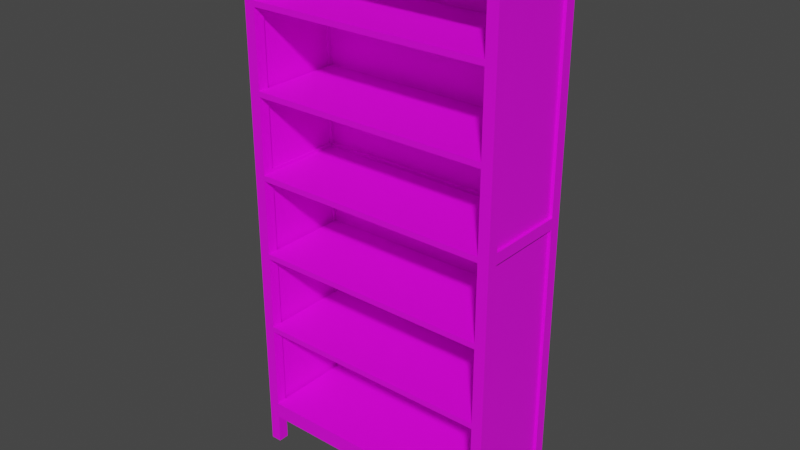 # Source: Shelf2.blend  (saved by Blender 3.6.13; exported with 4.5.12 LTS)
import bpy
from mathutils import Matrix  # noqa: F401  (used for matrix-valued properties, if any)

bpy.ops.wm.read_factory_settings(use_empty=True)
scene = bpy.context.scene
scene.name = 'Scene'

# ---- collections
col_collection = bpy.data.collections.new('Collection'); scene.collection.children.link(col_collection)

# ---- images (referenced by path relative to the original .blend; pixels are not part of the script)
import os
ASSET_DIR = os.environ.get("B2B_ASSET_DIR", "")  # directory of the original .blend (textures are referenced by path, not embedded)
HERE = os.path.dirname(os.path.abspath(__file__))  # packed textures are extracted next to this script under _unpacked/

def load_image(name, relpath, width, height, colorspace="sRGB"):
    """Load a texture the original file referenced (path relative to the .blend, or extracted next to this script)."""
    p = next((c for c in (os.path.join(HERE, relpath), os.path.join(ASSET_DIR, relpath)) if relpath and os.path.exists(c)), "")
    if p:
        img = bpy.data.images.load(p, check_existing=True)
        img.name = name
    else:  # same state as the original file: an image datablock whose file is absent (Cycles renders it pink)
        img = bpy.data.images.new(name, width, height)
        img.source = "FILE"
        img.filepath = "//" + (relpath or name)
    img.colorspace_settings.name = colorspace
    return img
img_shelf2texture_psd = load_image('Shelf2Texture.psd', 'textures/Shelf2Texture.psd', 1024, 1024, 'sRGB')

# ---- materials (node trees are filled in below, after node groups)
mat_shelf2material = bpy.data.materials.new('Shelf2Material')
mat_shelf2material.use_transparent_shadow = False

# ---- material node trees
mat_shelf2material.use_nodes = True; mat_shelf2material.node_tree.nodes.clear()
_N = mat_shelf2material.node_tree.nodes; _L = mat_shelf2material.node_tree.links
n0 = _N.new('ShaderNodeBsdfPrincipled'); n0.name = 'Principled BSDF'; n0.location = (10, 300)
n0.distribution = 'GGX'
n0.subsurface_method = 'RANDOM_WALK_SKIN'
n0.inputs[3].default_value = 1.45
n0.inputs[27].default_value = (0.0, 0.0, 0.0, 1.0)
n0.inputs[28].default_value = 1.0
n1 = _N.new('ShaderNodeOutputMaterial'); n1.name = 'Material Output'; n1.location = (300, 300)
n2 = _N.new('ShaderNodeTexImage'); n2.name = 'Image Texture'; n2.location = (-280, 271)
n2.image = img_shelf2texture_psd
_L.new(n0.outputs[0], n1.inputs[0])
_L.new(n2.outputs[0], n0.inputs[0])
n1.is_active_output = True

# ---- world
world_world = bpy.data.worlds.new('World'); scene.world = world_world
world_world.use_nodes = True; world_world.node_tree.nodes.clear()
_N = world_world.node_tree.nodes; _L = world_world.node_tree.links
n0 = _N.new('ShaderNodeOutputWorld'); n0.name = 'World Output'; n0.location = (300, 300)
n1 = _N.new('ShaderNodeBackground'); n1.name = 'Background'; n1.location = (10, 300)
n1.inputs[0].default_value = (0.05088, 0.05088, 0.05088, 1.0)
_L.new(n1.outputs[0], n0.inputs[0])
n0.is_active_output = True
world_world.color = (0.05088, 0.05088, 0.05088)
world_world.use_sun_shadow = False
world_world.sun_shadow_jitter_overblur = 0.0

# ---- meshes
me_cube_017 = bpy.data.meshes.new('Cube.017')
me_cube_017.from_pydata([(0.1445, 0.05417, -0.06132), (0.1445, 0.06068, -0.06132), (0.1445, 0.05417, 0.06004), (0.1445, 0.06068, 0.06004), (-0.1445, 0.05417, -0.06132), (-0.1445, 0.06068, -0.06132), (-0.1445, 0.05417, 0.06004), (-0.1445, 0.06068, 0.06004), (0.1445, 0.1638, -0.06132), (0.1445, 0.1703, -0.06132), (0.1445, 0.1638, 0.06004), (0.1445, 0.1703, 0.06004), (-0.1445, 0.1638, -0.06132), (-0.1445, 0.1703, -0.06132), (-0.1445, 0.1638, 0.06004), (-0.1445, 0.1703, 0.06004), (0.1445, 0.2614, -0.06132), (0.1445, 0.2679, -0.06132), (0.1445, 0.2614, 0.06004), (0.1445, 0.2679, 0.06004), (-0.1445, 0.2614, -0.06132), (-0.1445, 0.2679, -0.06132), (-0.1445, 0.2614, 0.06004), (-0.1445, 0.2679, 0.06004), (0.1445, 0.359, -0.06132), (0.1445, 0.3656, -0.06132), (0.1445, 0.359, 0.06004), (0.1445, 0.3656, 0.06004), (-0.1445, 0.359, -0.06132), (-0.1445, 0.3656, -0.06132), (-0.1445, 0.359, 0.06004), (-0.1445, 0.3656, 0.06004), (0.1445, 0.4567, -0.06132), (0.1445, 0.4632, -0.06132), (0.1445, 0.4567, 0.06004), (0.1445, 0.4632, 0.06004), (-0.1445, 0.4567, -0.06132), (-0.1445, 0.4632, -0.06132), (-0.1445, 0.4567, 0.06004), (-0.1445, 0.4632, 0.06004), (0.1445, 0.5543, -0.06132), (0.1445, 0.5608, -0.06132), (0.1445, 0.5543, 0.06004), (0.1445, 0.5608, 0.06004), (-0.1445, 0.5543, -0.06132), (-0.1445, 0.5608, -0.06132), (-0.1445, 0.5543, 0.06004), (-0.1445, 0.5608, 0.06004), (-0.1445, 0.004391, -0.06132), (-0.1445, 0.6477, -0.06132), (-0.1445, 0.004391, -0.0483), (-0.1445, 0.6477, -0.0483), (-0.1575, 0.004391, -0.06132), (-0.1575, 0.6477, -0.06132), (-0.1575, 0.004391, -0.0483), (-0.1575, 0.6477, -0.0483), (0.1575, 0.004391, -0.06132), (0.1575, 0.6477, -0.06132), (0.1575, 0.004391, -0.0483), (0.1575, 0.6477, -0.0483), (0.1445, 0.004391, -0.06132), (0.1445, 0.6477, -0.06132), (0.1445, 0.004391, -0.0483), (0.1445, 0.6477, -0.0483), (-0.1445, 0.004391, 0.04703), (-0.1445, 0.6477, 0.04703), (-0.1445, 0.004391, 0.06004), (-0.1445, 0.6477, 0.06004), (-0.1575, 0.004391, 0.04703), (-0.1575, 0.6477, 0.04703), (-0.1575, 0.004391, 0.06004), (-0.1575, 0.6477, 0.06004), (0.1575, 0.004391, 0.04703), (0.1575, 0.6477, 0.04703), (0.1575, 0.004391, 0.06004), (0.1575, 0.6477, 0.06004), (0.1445, 0.004391, 0.04703), (0.1445, 0.6477, 0.04703), (0.1445, 0.004391, 0.06004), (0.1445, 0.6477, 0.06004), (-0.1445, 0.3558, -0.06132), (-0.1445, 0.3558, -0.0483), (-0.1575, 0.3558, -0.0483), (-0.1575, 0.3558, -0.06132), (-0.1445, 0.3688, -0.06132), (-0.1445, 0.3688, -0.0483), (-0.1575, 0.3688, -0.0483), (-0.1575, 0.3688, -0.06132), (-0.1445, 0.3558, 0.04703), (-0.1445, 0.3558, 0.06004), (-0.1575, 0.3558, 0.06004), (-0.1575, 0.3558, 0.04703), (-0.1445, 0.3688, 0.04703), (-0.1445, 0.3688, 0.06004), (-0.1575, 0.3688, 0.06004), (-0.1575, 0.3688, 0.04703), (0.1575, 0.3688, 0.04703), (0.1575, 0.3688, 0.06004), (0.1445, 0.3688, 0.06004), (0.1445, 0.3688, 0.04703), (0.1575, 0.3558, 0.06004), (0.1445, 0.3558, 0.06004), (0.1445, 0.3558, 0.04703), (0.1575, 0.3558, 0.04703), (0.1575, 0.3558, -0.06132), (0.1575, 0.3558, -0.0483), (0.1445, 0.3558, -0.0483), (0.1445, 0.3558, -0.06132), (0.1575, 0.3688, -0.06132), (0.1575, 0.3688, -0.0483), (0.1445, 0.3688, -0.0483), (0.1445, 0.3688, -0.06132), (-0.1445, 0.05417, -0.0483), (-0.1575, 0.05417, -0.0483), (-0.1575, 0.05417, -0.06132), (-0.1445, 0.05417, -0.06132), (-0.1445, 0.04116, -0.0483), (-0.1575, 0.04116, -0.0483), (-0.1575, 0.04116, -0.06132), (-0.1445, 0.04116, -0.06132), (-0.1445, 0.04116, 0.06004), (-0.1575, 0.04116, 0.06004), (-0.1575, 0.04116, 0.04703), (-0.1445, 0.04116, 0.04703), (-0.1445, 0.05417, 0.04703), (-0.1445, 0.05417, 0.06004), (-0.1575, 0.05417, 0.06004), (-0.1575, 0.05417, 0.04703), (0.1575, 0.05417, 0.06004), (0.1445, 0.05417, 0.06004), (0.1445, 0.05417, 0.04703), (0.1575, 0.05417, 0.04703), (0.1575, 0.04116, 0.06004), (0.1445, 0.04116, 0.06004), (0.1445, 0.04116, 0.04703), (0.1575, 0.04116, 0.04703), (0.1575, 0.05417, -0.0483), (0.1445, 0.05417, -0.0483), (0.1445, 0.05417, -0.06132), (0.1575, 0.05417, -0.06132), (0.1575, 0.04116, -0.0483), (0.1445, 0.04116, -0.0483), (0.1445, 0.04116, -0.06132), (0.1575, 0.04116, -0.06132), (-0.1445, 0.6346, -0.06132), (-0.1445, 0.6346, -0.0483), (-0.1575, 0.6346, -0.0483), (-0.1575, 0.6346, -0.06132), (-0.1445, 0.6346, 0.04703), (-0.1445, 0.6346, 0.06004), (-0.1575, 0.6346, 0.06004), (-0.1575, 0.6346, 0.04703), (0.1575, 0.6346, -0.06132), (0.1575, 0.6346, -0.0483), (0.1445, 0.6346, -0.0483), (0.1445, 0.6346, -0.06132), (0.1575, 0.6346, 0.04703), (0.1575, 0.6346, 0.06004), (0.1445, 0.6346, 0.06004), (0.1445, 0.6346, 0.04703), (0.1575, 0.6477, -0.06504), (0.1575, 0.6542, -0.06504), (0.1575, 0.6477, 0.06004), (0.1575, 0.6542, 0.06004), (-0.1575, 0.6477, -0.06504), (-0.1575, 0.6542, -0.06504), (-0.1575, 0.6477, 0.06004), (-0.1575, 0.6542, 0.06004), (-0.1445, 0.6346, 0.05108), (-0.1445, 0.6346, 0.05758), (0.1445, 0.6346, 0.05108), (0.1445, 0.6346, 0.05758), (-0.1445, 0.05417, 0.05108), (-0.1445, 0.05417, 0.05758), (0.1445, 0.05417, 0.05108), (0.1445, 0.05417, 0.05758), (-0.1475, 0.6346, -0.0483), (-0.1541, 0.6346, -0.0483), (-0.1475, 0.6346, 0.04703), (-0.1541, 0.6346, 0.04703), (-0.1475, 0.05417, -0.0483), (-0.1541, 0.05417, -0.0483), (-0.1475, 0.05417, 0.04703), (-0.1541, 0.05417, 0.04703), (0.1475, 0.6346, -0.0483), (0.1541, 0.6346, -0.0483), (0.1475, 0.6346, 0.04703), (0.1541, 0.6346, 0.04703), (0.1475, 0.05417, -0.0483), (0.1541, 0.05417, -0.0483), (0.1475, 0.05417, 0.04703), (0.1541, 0.05417, 0.04703)], [], [(0, 1, 3, 2), (2, 3, 7, 6), (6, 7, 5, 4), (4, 5, 1, 0), (2, 6, 4, 0), (7, 3, 1, 5), (8, 9, 11, 10), (10, 11, 15, 14), (14, 15, 13, 12), (12, 13, 9, 8), (10, 14, 12, 8), (15, 11, 9, 13), (16, 17, 19, 18), (18, 19, 23, 22), (22, 23, 21, 20), (20, 21, 17, 16), (18, 22, 20, 16), (23, 19, 17, 21), (24, 25, 27, 26), (26, 27, 31, 30), (30, 31, 29, 28), (28, 29, 25, 24), (26, 30, 28, 24), (31, 27, 25, 29), (32, 33, 35, 34), (34, 35, 39, 38), (38, 39, 37, 36), (36, 37, 33, 32), (34, 38, 36, 32), (39, 35, 33, 37), (40, 41, 43, 42), (42, 43, 47, 46), (46, 47, 45, 44), (44, 45, 41, 40), (42, 46, 44, 40), (47, 43, 41, 45), (145, 154, 63, 51), (146, 55, 53, 147), (147, 53, 49, 144), (50, 54, 52, 48), (55, 51, 49, 53), (152, 57, 59, 153), (144, 155, 154, 145), (155, 61, 57, 152), (58, 62, 60, 56), (63, 59, 57, 61), (149, 67, 71, 150), (150, 71, 69, 151), (66, 70, 68, 64), (71, 67, 65, 69), (156, 73, 75, 157), (157, 75, 79, 158), (74, 78, 76, 72), (79, 75, 73, 77), (114, 83, 80, 115), (113, 82, 83, 114), (112, 81, 82, 113), (115, 80, 81, 112), (83, 87, 84, 80), (82, 86, 87, 83), (85, 92, 88, 81), (80, 84, 85, 81), (127, 91, 88, 124), (126, 90, 91, 127), (125, 89, 90, 126), (124, 88, 89, 125), (81, 88, 91, 82), (90, 94, 95, 91), (89, 93, 94, 90), (88, 102, 101, 89), (102, 99, 110, 106), (88, 92, 99, 102), (100, 97, 98, 101), (103, 96, 97, 100), (131, 103, 100, 128), (128, 100, 101, 129), (129, 101, 102, 130), (130, 102, 103, 131), (138, 107, 104, 139), (137, 106, 107, 138), (136, 105, 106, 137), (139, 104, 105, 136), (107, 111, 108, 104), (106, 110, 111, 107), (102, 106, 105, 103), (104, 108, 109, 105), (119, 142, 141, 116), (116, 123, 122, 117), (117, 113, 114, 118), (118, 114, 115, 119), (52, 118, 119, 48), (54, 117, 118, 52), (50, 116, 117, 54), (48, 119, 116, 50), (64, 123, 120, 66), (66, 120, 121, 70), (70, 121, 122, 68), (68, 122, 123, 64), (123, 134, 133, 120), (120, 125, 126, 121), (121, 126, 127, 122), (112, 124, 123, 116), (134, 141, 140, 135), (123, 124, 130, 134), (132, 128, 129, 133), (135, 131, 128, 132), (72, 135, 132, 74), (74, 132, 133, 78), (78, 133, 134, 76), (76, 134, 135, 72), (143, 139, 136, 140), (134, 130, 137, 141), (116, 141, 137, 112), (142, 138, 139, 143), (60, 142, 143, 56), (62, 141, 142, 60), (58, 140, 141, 62), (56, 143, 140, 58), (87, 147, 144, 84), (86, 146, 147, 87), (85, 145, 146, 86), (84, 144, 145, 85), (95, 151, 148, 92), (94, 150, 151, 95), (93, 149, 150, 94), (92, 148, 149, 93), (111, 155, 152, 108), (110, 154, 155, 111), (109, 153, 154, 110), (108, 152, 153, 109), (99, 159, 156, 96), (98, 158, 159, 99), (97, 157, 158, 98), (96, 156, 157, 97), (119, 115, 138, 142), (115, 112, 137, 138), (117, 122, 127, 113), (112, 113, 127, 124), (135, 140, 136, 131), (130, 131, 136, 137), (120, 133, 129, 125), (124, 125, 129, 130), (99, 96, 109, 110), (103, 105, 109, 96), (89, 101, 98, 93), (92, 93, 98, 99), (85, 86, 95, 92), (82, 91, 95, 86), (145, 148, 151, 146), (146, 151, 69, 55), (51, 55, 69, 65), (145, 51, 65, 148), (148, 159, 158, 149), (149, 158, 79, 67), (65, 67, 79, 77), (148, 65, 77, 159), (153, 156, 159, 154), (156, 153, 59, 73), (59, 63, 77, 73), (154, 159, 77, 63), (49, 51, 63, 61), (144, 49, 61, 155), (160, 161, 163, 162), (162, 163, 167, 166), (166, 167, 165, 164), (164, 165, 161, 160), (162, 166, 164, 160), (167, 163, 161, 165), (168, 169, 171, 170), (170, 171, 175, 174), (174, 175, 173, 172), (172, 173, 169, 168), (170, 174, 172, 168), (175, 171, 169, 173), (176, 177, 179, 178), (178, 179, 183, 182), (182, 183, 181, 180), (180, 181, 177, 176), (178, 182, 180, 176), (183, 179, 177, 181), (184, 186, 187, 185), (186, 190, 191, 187), (190, 188, 189, 191), (188, 184, 185, 189), (186, 184, 188, 190), (191, 189, 185, 187)])
_uv = me_cube_017.uv_layers.new(name='UVMap')
_uv.uv.foreach_set('vector', [0.4686, 0.01921, 0.4686, 0.01921, 0.4686, 0.01807, 0.4686, 0.01807, 0.5488, 0.01353, 0.5488, 0.01353, 0.5488, 0.01152, 0.5488, 0.01152, 0.4686, 0.01921, 0.4685, 0.01921, 0.4685, 0.01807, 0.4686, 0.01807, 0.8063, 0.4379, 0.8029, 0.4379, 0.8029, 0.2895, 0.8063, 0.2895, 0.3996, 0.1062, 0.3996, 0.829, 0.09603, 0.829, 0.09603, 0.1062, 0.4226, 0.1019, 0.4226, 0.8247, 0.119, 0.8247, 0.119, 0.1019, 0.4689, 0.01921, 0.4688, 0.01921, 0.4688, 0.01807, 0.4689, 0.01807, 0.5489, 0.01353, 0.5488, 0.01353, 0.5488, 0.01152, 0.5489, 0.01152, 0.4688, 0.01921, 0.4687, 0.01921, 0.4687, 0.01807, 0.4688, 0.01807, 0.8067, 0.7682, 0.8034, 0.7682, 0.8034, 0.6198, 0.8067, 0.6198, 0.98, 0.03843, 0.98, 0.8235, 0.9039, 0.8235, 0.9039, 0.03843, 0.975, 0.1826, 0.975, 0.9677, 0.8989, 0.9677, 0.8989, 0.1826, 0.4687, 0.01921, 0.4687, 0.01921, 0.4687, 0.01807, 0.4687, 0.01807, 0.5489, 0.00906, 0.5488, 0.00906, 0.5488, 0.007052, 0.5489, 0.007052, 0.4687, 0.01921, 0.4686, 0.01921, 0.4686, 0.01807, 0.4687, 0.01807, 0.8029, 0.4379, 0.7996, 0.4379, 0.7996, 0.2895, 0.8029, 0.2895, 0.5084, 0.1245, 0.5084, 0.9109, 0.1781, 0.9109, 0.1781, 0.1245, 0.9782, 0.1592, 0.9782, 0.9443, 0.902, 0.9443, 0.902, 0.1592, 0.4682, 0.01921, 0.4681, 0.01921, 0.4681, 0.01807, 0.4682, 0.01807, 0.4791, 0.009275, 0.4791, 0.009275, 0.4791, 0.006557, 0.4791, 0.006557, 0.4684, 0.01921, 0.4683, 0.01921, 0.4683, 0.01807, 0.4684, 0.01807, 0.7962, 0.2895, 0.7929, 0.2895, 0.7929, 0.1411, 0.7962, 0.1411, 0.9781, 0.1878, 0.9781, 0.973, 0.902, 0.973, 0.902, 0.1878, 0.9837, 0.208, 0.9837, 0.9931, 0.9076, 0.9931, 0.9076, 0.208, 0.4685, 0.01921, 0.4684, 0.01921, 0.4684, 0.01807, 0.4685, 0.01807, 0.5488, 0.01554, 0.5487, 0.01554, 0.5487, 0.01353, 0.5488, 0.01353, 0.4684, 0.01921, 0.4684, 0.01921, 0.4684, 0.01807, 0.4684, 0.01807, 0.7996, 0.4379, 0.7962, 0.4379, 0.7962, 0.2895, 0.7996, 0.2895, 0.9849, 0.1719, 0.9849, 0.957, 0.9088, 0.957, 0.9088, 0.1719, 0.3532, 0.1566, 0.3532, 0.8795, 0.04957, 0.8795, 0.04957, 0.1566, 0.4683, 0.01921, 0.4682, 0.01921, 0.4682, 0.01807, 0.4683, 0.01807, 0.5488, 0.01353, 0.5487, 0.01353, 0.5487, 0.01152, 0.5488, 0.01152, 0.4683, 0.01921, 0.4683, 0.01921, 0.4683, 0.01807, 0.4683, 0.01807, 0.7962, 0.4379, 0.7929, 0.4379, 0.7929, 0.2895, 0.7962, 0.2895, 0.4131, 0.09669, 0.4131, 0.8195, 0.1095, 0.8195, 0.1095, 0.09669, 0.407, 0.07488, 0.407, 0.9575, 0.03623, 0.9575, 0.03623, 0.07488, 0.4787, 0.01533, 0.4787, 0.01804, 0.4786, 0.01804, 0.4786, 0.01533, 0.4739, 0.01249, 0.4739, 0.01261, 0.4738, 0.01261, 0.4738, 0.01249, 0.4681, 0.01249, 0.4681, 0.01261, 0.468, 0.01261, 0.468, 0.01249, 0.4762, 0.01545, 0.4762, 0.01557, 0.4761, 0.01557, 0.4761, 0.01545, 0.4739, 0.01557, 0.4739, 0.01569, 0.4738, 0.01569, 0.4738, 0.01557, 0.476, 0.01249, 0.476, 0.01261, 0.4759, 0.01261, 0.4759, 0.01249, 0.4787, 0.01804, 0.4787, 0.01533, 0.4788, 0.01533, 0.4788, 0.01804, 0.4652, 0.01249, 0.4652, 0.01261, 0.4651, 0.01261, 0.4651, 0.01249, 0.4762, 0.01246, 0.4762, 0.01258, 0.476, 0.01258, 0.476, 0.01246, 0.4739, 0.01841, 0.4739, 0.01853, 0.4738, 0.01853, 0.4738, 0.01841, 0.4682, 0.01249, 0.4682, 0.01261, 0.4681, 0.01261, 0.4681, 0.01249, 0.4749, 0.01249, 0.4749, 0.01261, 0.4748, 0.01261, 0.4748, 0.01249, 0.4762, 0.01234, 0.4762, 0.01246, 0.476, 0.01246, 0.476, 0.01234, 0.4749, 0.01557, 0.4749, 0.01569, 0.4748, 0.01569, 0.4748, 0.01557, 0.475, 0.01249, 0.475, 0.01261, 0.4749, 0.01261, 0.4749, 0.01249, 0.471, 0.01249, 0.471, 0.01261, 0.4709, 0.01261, 0.4709, 0.01249, 0.4762, 0.01533, 0.4762, 0.01545, 0.4761, 0.01545, 0.4761, 0.01533, 0.4749, 0.01841, 0.4749, 0.01853, 0.4748, 0.01853, 0.4748, 0.01841, 0.4681, 0.007025, 0.4681, 0.009863, 0.468, 0.009863, 0.468, 0.007025, 0.4739, 0.007025, 0.4739, 0.009863, 0.4738, 0.009863, 0.4738, 0.007025, 0.4709, 0.01261, 0.4709, 0.01545, 0.4708, 0.01545, 0.4708, 0.01261, 0.4671, 0.01261, 0.4671, 0.01545, 0.467, 0.01545, 0.467, 0.01261, 0.4681, 0.009863, 0.4681, 0.009985, 0.468, 0.009985, 0.468, 0.009863, 0.4739, 0.009863, 0.4739, 0.009985, 0.4738, 0.009985, 0.4738, 0.009863, 0.467, 0.01557, 0.4661, 0.01557, 0.4661, 0.01545, 0.467, 0.01545, 0.4671, 0.01545, 0.4671, 0.01557, 0.467, 0.01557, 0.467, 0.01545, 0.471, 0.01545, 0.471, 0.01828, 0.4709, 0.01828, 0.4709, 0.01545, 0.4749, 0.007025, 0.4749, 0.009863, 0.4748, 0.009863, 0.4748, 0.007025, 0.4682, 0.007025, 0.4682, 0.009863, 0.4681, 0.009863, 0.4681, 0.007025, 0.4784, 0.009394, 0.4784, 0.01223, 0.4783, 0.01223, 0.4783, 0.009394, 0.4678, 0.01897, 0.4678, 0.01807, 0.4679, 0.01807, 0.4679, 0.01897, 0.4749, 0.009863, 0.4749, 0.009985, 0.4748, 0.009985, 0.4748, 0.009863, 0.4682, 0.009863, 0.4682, 0.009985, 0.4681, 0.009985, 0.4681, 0.009863, 0.4736, 0.0202, 0.4736, 0.01748, 0.4738, 0.01748, 0.4738, 0.0202, 0.4661, 0.01545, 0.4661, 0.01557, 0.4652, 0.01557, 0.4652, 0.01545, 0.4787, 0.01533, 0.4786, 0.01533, 0.4786, 0.01261, 0.4787, 0.01261, 0.471, 0.009863, 0.471, 0.009985, 0.4709, 0.009985, 0.4709, 0.009863, 0.475, 0.009863, 0.475, 0.009985, 0.4749, 0.009985, 0.4749, 0.009863, 0.475, 0.007025, 0.475, 0.009863, 0.4749, 0.009863, 0.4749, 0.007025, 0.471, 0.007025, 0.471, 0.009863, 0.4709, 0.009863, 0.4709, 0.007025, 0.4784, 0.006557, 0.4784, 0.009394, 0.4783, 0.009394, 0.4783, 0.006557, 0.471, 0.01261, 0.471, 0.01545, 0.4709, 0.01545, 0.4709, 0.01261, 0.4652, 0.007025, 0.4652, 0.009863, 0.4651, 0.009863, 0.4651, 0.007025, 0.4652, 0.01261, 0.4652, 0.01545, 0.4651, 0.01545, 0.4651, 0.01261, 0.4709, 0.01545, 0.4709, 0.01828, 0.4708, 0.01828, 0.4708, 0.01545, 0.476, 0.007025, 0.476, 0.009863, 0.4759, 0.009863, 0.4759, 0.007025, 0.4652, 0.009863, 0.4652, 0.009985, 0.4651, 0.009985, 0.4651, 0.009863, 0.4652, 0.01545, 0.4652, 0.01557, 0.4651, 0.01557, 0.4651, 0.01545, 0.4673, 0.01807, 0.4673, 0.01897, 0.4671, 0.01897, 0.4671, 0.01807, 0.476, 0.009863, 0.476, 0.009985, 0.4759, 0.009985, 0.4759, 0.009863, 0.4788, 0.01199, 0.4788, 0.009275, 0.4789, 0.009275, 0.4789, 0.01199, 0.4666, 0.01897, 0.4666, 0.01807, 0.4667, 0.01807, 0.4667, 0.01897, 0.4739, 0.006903, 0.4739, 0.007025, 0.4738, 0.007025, 0.4738, 0.006903, 0.4681, 0.006903, 0.4681, 0.007025, 0.468, 0.007025, 0.468, 0.006903, 0.4681, 0.006557, 0.4681, 0.006903, 0.468, 0.006903, 0.468, 0.006557, 0.4739, 0.006557, 0.4739, 0.006903, 0.4738, 0.006903, 0.4738, 0.006557, 0.4769, 0.01199, 0.4769, 0.01234, 0.4768, 0.01234, 0.4768, 0.01199, 0.4765, 0.01234, 0.4765, 0.01199, 0.4767, 0.01199, 0.4767, 0.01234, 0.4765, 0.01199, 0.4765, 0.01234, 0.4764, 0.01234, 0.4764, 0.01199, 0.4682, 0.006557, 0.4682, 0.006903, 0.4681, 0.006903, 0.4681, 0.006557, 0.4749, 0.006557, 0.4749, 0.006903, 0.4748, 0.006903, 0.4748, 0.006557, 0.4693, 0.01807, 0.4693, 0.01841, 0.4692, 0.01841, 0.4692, 0.01807, 0.4788, 0.009275, 0.4788, 0.006557, 0.4789, 0.006557, 0.4789, 0.009275, 0.4682, 0.006903, 0.4682, 0.007025, 0.4681, 0.007025, 0.4681, 0.006903, 0.4749, 0.006903, 0.4749, 0.007025, 0.4748, 0.007025, 0.4748, 0.006903, 0.4664, 0.01807, 0.4664, 0.01897, 0.4663, 0.01897, 0.4663, 0.01807, 0.4669, 0.01807, 0.4669, 0.01897, 0.4667, 0.01897, 0.4667, 0.01807, 0.4786, 0.009275, 0.4788, 0.009275, 0.4788, 0.01199, 0.4786, 0.01199, 0.471, 0.006903, 0.471, 0.007025, 0.4709, 0.007025, 0.4709, 0.006903, 0.475, 0.006903, 0.475, 0.007025, 0.4749, 0.007025, 0.4749, 0.006903, 0.475, 0.006557, 0.475, 0.006903, 0.4749, 0.006903, 0.4749, 0.006557, 0.471, 0.006557, 0.471, 0.006903, 0.4709, 0.006903, 0.4709, 0.006557, 0.4763, 0.01199, 0.4763, 0.01234, 0.4762, 0.01234, 0.4762, 0.01199, 0.4767, 0.01234, 0.4767, 0.01199, 0.4768, 0.01199, 0.4768, 0.01234, 0.476, 0.006903, 0.476, 0.007025, 0.4759, 0.007025, 0.4759, 0.006903, 0.4665, 0.01897, 0.4664, 0.01897, 0.4664, 0.01807, 0.4665, 0.01807, 0.4788, 0.006557, 0.4788, 0.009275, 0.4786, 0.009275, 0.4786, 0.006557, 0.4652, 0.006903, 0.4652, 0.007025, 0.4651, 0.007025, 0.4651, 0.006903, 0.4652, 0.006557, 0.4652, 0.006903, 0.4651, 0.006903, 0.4651, 0.006557, 0.4762, 0.01199, 0.4762, 0.01234, 0.476, 0.01234, 0.476, 0.01199, 0.4764, 0.01199, 0.4764, 0.01234, 0.4763, 0.01234, 0.4763, 0.01199, 0.476, 0.006557, 0.476, 0.006903, 0.4759, 0.006903, 0.4759, 0.006557, 0.4681, 0.009985, 0.4681, 0.01249, 0.468, 0.01249, 0.468, 0.009985, 0.4739, 0.009985, 0.4739, 0.01249, 0.4738, 0.01249, 0.4738, 0.009985, 0.4791, 0.01511, 0.4791, 0.01761, 0.4789, 0.01761, 0.4789, 0.01511, 0.4671, 0.01557, 0.4671, 0.01807, 0.467, 0.01807, 0.467, 0.01557, 0.479, 0.006557, 0.479, 0.009057, 0.4789, 0.009057, 0.4789, 0.006557, 0.4749, 0.009985, 0.4749, 0.01249, 0.4748, 0.01249, 0.4748, 0.009985, 0.4682, 0.009985, 0.4682, 0.01249, 0.4681, 0.01249, 0.4681, 0.009985, 0.4791, 0.01761, 0.4791, 0.02011, 0.4789, 0.02011, 0.4789, 0.01761, 0.4652, 0.009985, 0.4652, 0.01249, 0.4651, 0.01249, 0.4651, 0.009985, 0.4652, 0.01557, 0.4652, 0.01807, 0.4651, 0.01807, 0.4651, 0.01557, 0.4791, 0.01261, 0.4791, 0.01511, 0.4789, 0.01511, 0.4789, 0.01261, 0.476, 0.009985, 0.476, 0.01249, 0.4759, 0.01249, 0.4759, 0.009985, 0.479, 0.009275, 0.479, 0.01178, 0.4789, 0.01178, 0.4789, 0.009275, 0.4788, 0.01804, 0.4788, 0.02055, 0.4787, 0.02055, 0.4787, 0.01804, 0.471, 0.009985, 0.471, 0.01249, 0.4709, 0.01249, 0.4709, 0.009985, 0.475, 0.009985, 0.475, 0.01249, 0.4749, 0.01249, 0.4749, 0.009985, 0.468, 0.006903, 0.468, 0.007025, 0.4652, 0.007025, 0.4652, 0.006903, 0.4788, 0.01261, 0.4789, 0.01261, 0.4789, 0.01533, 0.4788, 0.01533, 0.4739, 0.006903, 0.4748, 0.006903, 0.4748, 0.007025, 0.4739, 0.007025, 0.4674, 0.01897, 0.4673, 0.01897, 0.4673, 0.01807, 0.4674, 0.01807, 0.475, 0.006903, 0.4759, 0.006903, 0.4759, 0.007025, 0.475, 0.007025, 0.4674, 0.01807, 0.4675, 0.01807, 0.4675, 0.01897, 0.4674, 0.01897, 0.4682, 0.006903, 0.4709, 0.006903, 0.4709, 0.007025, 0.4682, 0.007025, 0.4787, 0.01261, 0.4788, 0.01261, 0.4788, 0.01533, 0.4787, 0.01533, 0.4676, 0.01807, 0.4678, 0.01807, 0.4678, 0.01897, 0.4676, 0.01897, 0.475, 0.009863, 0.4759, 0.009863, 0.4759, 0.009985, 0.475, 0.009985, 0.4682, 0.009863, 0.4709, 0.009863, 0.4709, 0.009985, 0.4682, 0.009985, 0.4733, 0.01748, 0.4734, 0.01748, 0.4734, 0.0202, 0.4733, 0.0202, 0.4666, 0.01897, 0.4665, 0.01897, 0.4665, 0.01807, 0.4666, 0.01807, 0.4739, 0.009863, 0.4748, 0.009863, 0.4748, 0.009985, 0.4739, 0.009985, 0.467, 0.01897, 0.467, 0.01807, 0.4671, 0.01807, 0.4671, 0.01897, 0.4739, 0.01249, 0.4748, 0.01249, 0.4748, 0.01261, 0.4739, 0.01261, 0.4739, 0.01569, 0.4739, 0.01557, 0.4748, 0.01557, 0.4748, 0.01569, 0.4676, 0.01897, 0.4675, 0.01897, 0.4675, 0.01807, 0.4676, 0.01807, 0.4734, 0.0202, 0.4734, 0.01748, 0.4736, 0.01748, 0.4736, 0.0202, 0.4682, 0.01249, 0.4709, 0.01249, 0.4709, 0.01261, 0.4682, 0.01261, 0.4748, 0.01569, 0.4749, 0.01569, 0.4749, 0.01841, 0.4748, 0.01841, 0.4789, 0.01804, 0.4788, 0.01804, 0.4788, 0.01533, 0.4789, 0.01533, 0.4669, 0.01897, 0.4669, 0.01807, 0.467, 0.01807, 0.467, 0.01897, 0.475, 0.01249, 0.4759, 0.01249, 0.4759, 0.01261, 0.475, 0.01261, 0.4739, 0.01853, 0.4739, 0.01841, 0.4748, 0.01841, 0.4748, 0.01853, 0.468, 0.01807, 0.468, 0.01897, 0.4679, 0.01897, 0.4679, 0.01807, 0.4738, 0.01569, 0.4739, 0.01569, 0.4739, 0.01841, 0.4738, 0.01841, 0.468, 0.01249, 0.468, 0.01261, 0.4652, 0.01261, 0.4652, 0.01249, 0.1997, 0.8338, 0.1963, 0.8338, 0.1963, 0.7695, 0.1997, 0.7695, 0.4965, 0.7373, 0.4998, 0.7373, 0.4998, 0.8991, 0.4965, 0.8991, 0.1963, 0.8338, 0.193, 0.8338, 0.193, 0.7695, 0.1963, 0.7695, 0.7561, 0.6332, 0.7595, 0.6332, 0.7595, 0.7949, 0.7561, 0.7949, 0.4738, 0.01557, 0.4738, 0.01261, 0.4749, 0.01261, 0.4749, 0.01557, 0.4547, 0.9261, 0.4547, 0.1785, 0.7516, 0.1785, 0.7516, 0.9261, 0.4791, 0.006557, 0.4792, 0.006557, 0.4792, 0.009275, 0.4791, 0.009275, 0.4785, 0.01807, 0.4784, 0.01807, 0.4784, 0.01261, 0.4785, 0.01261, 0.4791, 0.01533, 0.4792, 0.01533, 0.4792, 0.01804, 0.4791, 0.01804, 0.4785, 0.01261, 0.4786, 0.01261, 0.4786, 0.01807, 0.4785, 0.01807, 0.9846, 0.04102, 0.9846, 0.9831, 0.007644, 0.9831, 0.007644, 0.04102, 0.4408, 0.005934, 0.4606, 0.01179, 0.4576, 0.02163, 0.4379, 0.01577, 0.4692, 0.01897, 0.4691, 0.01897, 0.4691, 0.01807, 0.4692, 0.01807, 0.4786, 0.01202, 0.4785, 0.01202, 0.4785, 0.006557, 0.4786, 0.006557, 0.469, 0.01807, 0.4691, 0.01807, 0.4691, 0.01897, 0.469, 0.01897, 0.4785, 0.01261, 0.4785, 0.01261, 0.4785, 0.01807, 0.4785, 0.01807, 0.469, 0.01807, 0.469, 0.01261, 0.4699, 0.01261, 0.4699, 0.01807, 0.4708, 0.01261, 0.4708, 0.01807, 0.4699, 0.01807, 0.4699, 0.01261, 0.4692, 0.01897, 0.4692, 0.01807, 0.4692, 0.01807, 0.4692, 0.01897, 0.4784, 0.01202, 0.4784, 0.006557, 0.4785, 0.006557, 0.4785, 0.01202, 0.469, 0.01807, 0.469, 0.01897, 0.469, 0.01897, 0.469, 0.01807, 0.4786, 0.006557, 0.4786, 0.01202, 0.4786, 0.01202, 0.4786, 0.006557, 0.468, 0.01807, 0.4671, 0.01807, 0.4671, 0.01261, 0.468, 0.01261, 0.4681, 0.01261, 0.469, 0.01261, 0.469, 0.01807, 0.4681, 0.01807])
me_cube_017.materials.append(mat_shelf2material)
me_cube_017.update()

# ---- objects
ob_shelf2 = bpy.data.objects.new('Shelf2', me_cube_017)

# ---- transforms, parenting, visibility, modifiers, constraints
ob_shelf2.location = (-0.01408, 0.003903, 0.01535)
ob_shelf2.rotation_euler = (1.571, 0.0, 3.142)

# ---- collection membership
col_collection.objects.link(ob_shelf2)

# ---- scene / render settings (as saved in the file)
scene.frame_start = 1; scene.frame_end = 250; scene.frame_set(1)
scene.render.engine = 'BLENDER_EEVEE_NEXT'
scene.render.film_transparent = True
scene.cycles.sampling_pattern = 'TABULATED_SOBOL'
scene.view_settings.view_transform = 'Filmic'
bpy.context.view_layer.update()

# ---- added for rendering (the .blend has no active camera and no usable light): camera, sun
cam_auto = bpy.data.cameras.new('AutoCamera')
cam_auto.lens = 50.0
cam_auto.sensor_width = 36.0
cam_auto.clip_end = 1000.0
ob_auto_camera = bpy.data.objects.new('AutoCamera', cam_auto)
scene.collection.objects.link(ob_auto_camera)
ob_auto_camera.location = (0.663956, -0.812238, 0.887053)
ob_auto_camera.rotation_euler = (1.09748, -7.21219e-08, 0.694738)
scene.camera = ob_auto_camera
light_auto_sun = bpy.data.lights.new('AutoSun', 'SUN')
light_auto_sun.energy = 3.0
light_auto_sun.angle = 0.0523599
ob_auto_sun = bpy.data.objects.new('AutoSun', light_auto_sun)
scene.collection.objects.link(ob_auto_sun)
ob_auto_sun.rotation_euler = (0.872665, 0.174533, 0.523599)
bpy.context.view_layer.update()

